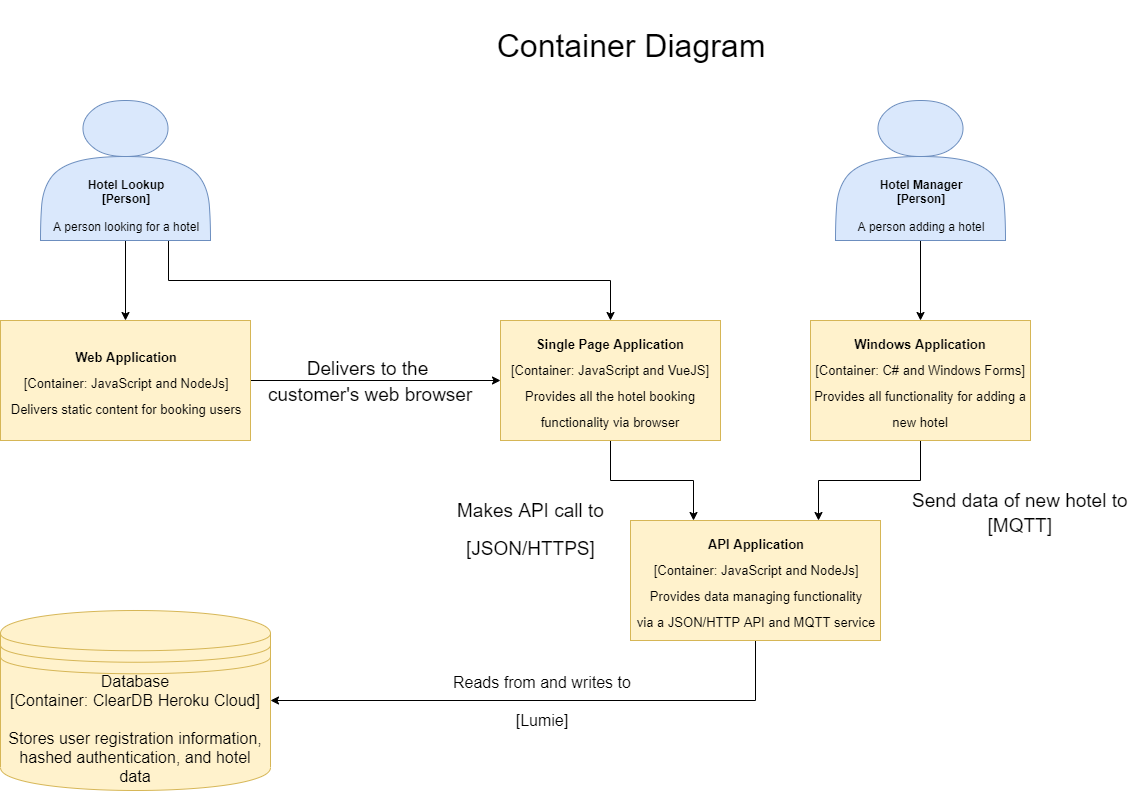

The diagram above was exported from draw.io. Its source (the exported page's mxGraphModel, read from the mxfile embedded in the PNG):
<mxGraphModel dx="2021" dy="1154" grid="1" gridSize="10" guides="1" tooltips="1" connect="1" arrows="1" fold="1" page="1" pageScale="1" pageWidth="850" pageHeight="1100" math="0" shadow="0">
  <root>
    <mxCell id="VuZR9Wp6DaA467q9aJ5E-0" />
    <mxCell id="VuZR9Wp6DaA467q9aJ5E-1" parent="VuZR9Wp6DaA467q9aJ5E-0" />
    <mxCell id="VuZR9Wp6DaA467q9aJ5E-3" value="Container Diagram" style="text;html=1;strokeColor=none;fillColor=none;align=center;verticalAlign=middle;whiteSpace=wrap;rounded=0;fontSize=32;" vertex="1" parent="VuZR9Wp6DaA467q9aJ5E-1">
      <mxGeometry x="510" y="10" width="360" height="90" as="geometry" />
    </mxCell>
    <mxCell id="grvhGPNw8Imv8ckiOOPO-10" style="edgeStyle=orthogonalEdgeStyle;rounded=0;orthogonalLoop=1;jettySize=auto;html=1;entryX=0.25;entryY=0;entryDx=0;entryDy=0;labelBackgroundColor=none;fontSize=32;" edge="1" parent="VuZR9Wp6DaA467q9aJ5E-1" source="DkpC-fcG57xO7E6UL0Br-0" target="grvhGPNw8Imv8ckiOOPO-6">
      <mxGeometry relative="1" as="geometry" />
    </mxCell>
    <mxCell id="DkpC-fcG57xO7E6UL0Br-0" value="&lt;font style=&quot;font-size: 13px&quot;&gt;&lt;b&gt;Single Page Application&lt;/b&gt;&lt;br&gt;[Container: JavaScript and VueJS]&lt;br&gt;Provides all the hotel booking functionality via browser&lt;br&gt;&lt;/font&gt;" style="rounded=0;whiteSpace=wrap;html=1;fontSize=22;fillColor=#fff2cc;strokeColor=#d6b656;" vertex="1" parent="VuZR9Wp6DaA467q9aJ5E-1">
      <mxGeometry x="560" y="330" width="220" height="120" as="geometry" />
    </mxCell>
    <mxCell id="4wSDCCWu_ftQ4qw6JM0K-1" value="&lt;font style=&quot;font-size: 19px&quot;&gt;Delivers to the &lt;br&gt;customer's web browser&lt;/font&gt;" style="edgeStyle=orthogonalEdgeStyle;rounded=0;orthogonalLoop=1;jettySize=auto;html=1;fontSize=22;entryX=0;entryY=0.5;entryDx=0;entryDy=0;labelBackgroundColor=none;" edge="1" parent="VuZR9Wp6DaA467q9aJ5E-1" target="DkpC-fcG57xO7E6UL0Br-0">
      <mxGeometry x="-0.04" relative="1" as="geometry">
        <mxPoint x="310" y="390" as="sourcePoint" />
        <mxPoint x="470" y="390" as="targetPoint" />
        <mxPoint as="offset" />
      </mxGeometry>
    </mxCell>
    <mxCell id="DkpC-fcG57xO7E6UL0Br-1" value="&lt;font style=&quot;font-size: 13px&quot;&gt;&lt;b&gt;Web Application&lt;/b&gt;&lt;br&gt;[Container: JavaScript and NodeJs]&lt;br&gt;Delivers static content for booking users&lt;/font&gt;" style="rounded=0;whiteSpace=wrap;html=1;fontSize=22;fillColor=#fff2cc;strokeColor=#d6b656;" vertex="1" parent="VuZR9Wp6DaA467q9aJ5E-1">
      <mxGeometry x="60" y="330" width="250" height="120" as="geometry" />
    </mxCell>
    <mxCell id="grvhGPNw8Imv8ckiOOPO-3" value="" style="edgeStyle=orthogonalEdgeStyle;rounded=0;orthogonalLoop=1;jettySize=auto;html=1;fontSize=22;" edge="1" parent="VuZR9Wp6DaA467q9aJ5E-1" source="grvhGPNw8Imv8ckiOOPO-0" target="DkpC-fcG57xO7E6UL0Br-1">
      <mxGeometry relative="1" as="geometry" />
    </mxCell>
    <mxCell id="grvhGPNw8Imv8ckiOOPO-4" style="edgeStyle=orthogonalEdgeStyle;rounded=0;orthogonalLoop=1;jettySize=auto;html=1;exitX=0.75;exitY=1;exitDx=0;exitDy=0;entryX=0.5;entryY=0;entryDx=0;entryDy=0;fontSize=22;" edge="1" parent="VuZR9Wp6DaA467q9aJ5E-1" source="grvhGPNw8Imv8ckiOOPO-0" target="DkpC-fcG57xO7E6UL0Br-0">
      <mxGeometry relative="1" as="geometry" />
    </mxCell>
    <mxCell id="grvhGPNw8Imv8ckiOOPO-0" value="&lt;br&gt;&lt;br&gt;&lt;br&gt;&lt;br&gt;&lt;br&gt;&lt;b&gt;Hotel Lookup&lt;br&gt;[Person]&lt;br&gt;&lt;br&gt;&lt;/b&gt;A person looking for a hotel" style="shape=actor;whiteSpace=wrap;html=1;fillColor=#dae8fc;strokeColor=#6c8ebf;" vertex="1" parent="VuZR9Wp6DaA467q9aJ5E-1">
      <mxGeometry x="100" y="110" width="170" height="140" as="geometry" />
    </mxCell>
    <mxCell id="grvhGPNw8Imv8ckiOOPO-5" style="edgeStyle=orthogonalEdgeStyle;rounded=0;orthogonalLoop=1;jettySize=auto;html=1;fontSize=22;" edge="1" parent="VuZR9Wp6DaA467q9aJ5E-1" source="grvhGPNw8Imv8ckiOOPO-1" target="grvhGPNw8Imv8ckiOOPO-2">
      <mxGeometry relative="1" as="geometry" />
    </mxCell>
    <mxCell id="grvhGPNw8Imv8ckiOOPO-1" value="&lt;br&gt;&lt;br&gt;&lt;br&gt;&lt;br&gt;&lt;br&gt;&lt;b&gt;Hotel Manager&lt;br&gt;[Person]&lt;/b&gt;&lt;br&gt;&lt;br&gt;A person adding a hotel" style="shape=actor;whiteSpace=wrap;html=1;fillColor=#dae8fc;strokeColor=#6c8ebf;" vertex="1" parent="VuZR9Wp6DaA467q9aJ5E-1">
      <mxGeometry x="895" y="110" width="170" height="140" as="geometry" />
    </mxCell>
    <mxCell id="grvhGPNw8Imv8ckiOOPO-7" style="edgeStyle=orthogonalEdgeStyle;rounded=0;orthogonalLoop=1;jettySize=auto;html=1;entryX=0.75;entryY=0;entryDx=0;entryDy=0;labelBackgroundColor=none;fontSize=32;" edge="1" parent="VuZR9Wp6DaA467q9aJ5E-1" source="grvhGPNw8Imv8ckiOOPO-2" target="grvhGPNw8Imv8ckiOOPO-6">
      <mxGeometry relative="1" as="geometry" />
    </mxCell>
    <mxCell id="grvhGPNw8Imv8ckiOOPO-2" value="&lt;font style=&quot;font-size: 13px&quot;&gt;&lt;b&gt;Windows Application&lt;/b&gt;&lt;br&gt;[Container: C# and Windows Forms]&lt;br&gt;Provides all functionality for adding a new hotel&lt;br&gt;&lt;/font&gt;" style="rounded=0;whiteSpace=wrap;html=1;fontSize=22;fillColor=#fff2cc;strokeColor=#d6b656;" vertex="1" parent="VuZR9Wp6DaA467q9aJ5E-1">
      <mxGeometry x="870" y="330" width="220" height="120" as="geometry" />
    </mxCell>
    <mxCell id="grvhGPNw8Imv8ckiOOPO-13" value="Reads from and writes to&lt;br&gt;&lt;br&gt;[Lumie]" style="edgeStyle=orthogonalEdgeStyle;rounded=0;orthogonalLoop=1;jettySize=auto;html=1;entryX=1;entryY=0.5;entryDx=0;entryDy=0;labelBackgroundColor=none;fontSize=16;" edge="1" parent="VuZR9Wp6DaA467q9aJ5E-1" source="grvhGPNw8Imv8ckiOOPO-6" target="grvhGPNw8Imv8ckiOOPO-12">
      <mxGeometry relative="1" as="geometry">
        <Array as="points">
          <mxPoint x="815" y="710" />
        </Array>
      </mxGeometry>
    </mxCell>
    <mxCell id="grvhGPNw8Imv8ckiOOPO-6" value="&lt;font style=&quot;font-size: 13px&quot;&gt;&lt;b&gt;API Application&lt;/b&gt;&lt;br&gt;[Container: JavaScript and NodeJs]&lt;br&gt;Provides data managing functionality&lt;br&gt;via a JSON/HTTP API and MQTT service&lt;br&gt;&lt;/font&gt;" style="rounded=0;whiteSpace=wrap;html=1;fontSize=22;fillColor=#fff2cc;strokeColor=#d6b656;" vertex="1" parent="VuZR9Wp6DaA467q9aJ5E-1">
      <mxGeometry x="690" y="530" width="250" height="120" as="geometry" />
    </mxCell>
    <mxCell id="grvhGPNw8Imv8ckiOOPO-9" value="&lt;div style=&quot;&quot;&gt;&lt;span style=&quot;font-size: 19px&quot;&gt;Send data of new hotel to&lt;/span&gt;&lt;/div&gt;&lt;span style=&quot;font-size: 19px&quot;&gt;&lt;div style=&quot;&quot;&gt;&lt;span&gt;[MQTT]&lt;/span&gt;&lt;/div&gt;&lt;/span&gt;" style="text;html=1;fontSize=32;align=center;verticalAlign=top;" vertex="1" parent="VuZR9Wp6DaA467q9aJ5E-1">
      <mxGeometry x="990" y="480" width="180" height="80" as="geometry" />
    </mxCell>
    <mxCell id="grvhGPNw8Imv8ckiOOPO-11" value="&lt;div&gt;&lt;span style=&quot;font-size: 19px&quot;&gt;Makes API call to&lt;/span&gt;&lt;/div&gt;&lt;div&gt;&lt;span style=&quot;font-size: 19px&quot;&gt;[JSON/HTTPS]&lt;/span&gt;&lt;/div&gt;&lt;div&gt;&lt;span style=&quot;font-size: 19px&quot;&gt;&lt;br&gt;&lt;/span&gt;&lt;/div&gt;" style="text;html=1;fontSize=32;align=center;verticalAlign=top;" vertex="1" parent="VuZR9Wp6DaA467q9aJ5E-1">
      <mxGeometry x="500" y="490" width="180" height="80" as="geometry" />
    </mxCell>
    <mxCell id="grvhGPNw8Imv8ckiOOPO-12" value="Database&lt;br&gt;[Container: ClearDB Heroku Cloud]&lt;br&gt;&lt;br&gt;Stores user registration information, hashed authentication, and hotel data" style="shape=datastore;whiteSpace=wrap;html=1;fontSize=16;align=center;fillColor=#fff2cc;strokeColor=#d6b656;" vertex="1" parent="VuZR9Wp6DaA467q9aJ5E-1">
      <mxGeometry x="60" y="620" width="270" height="180" as="geometry" />
    </mxCell>
  </root>
</mxGraphModel>